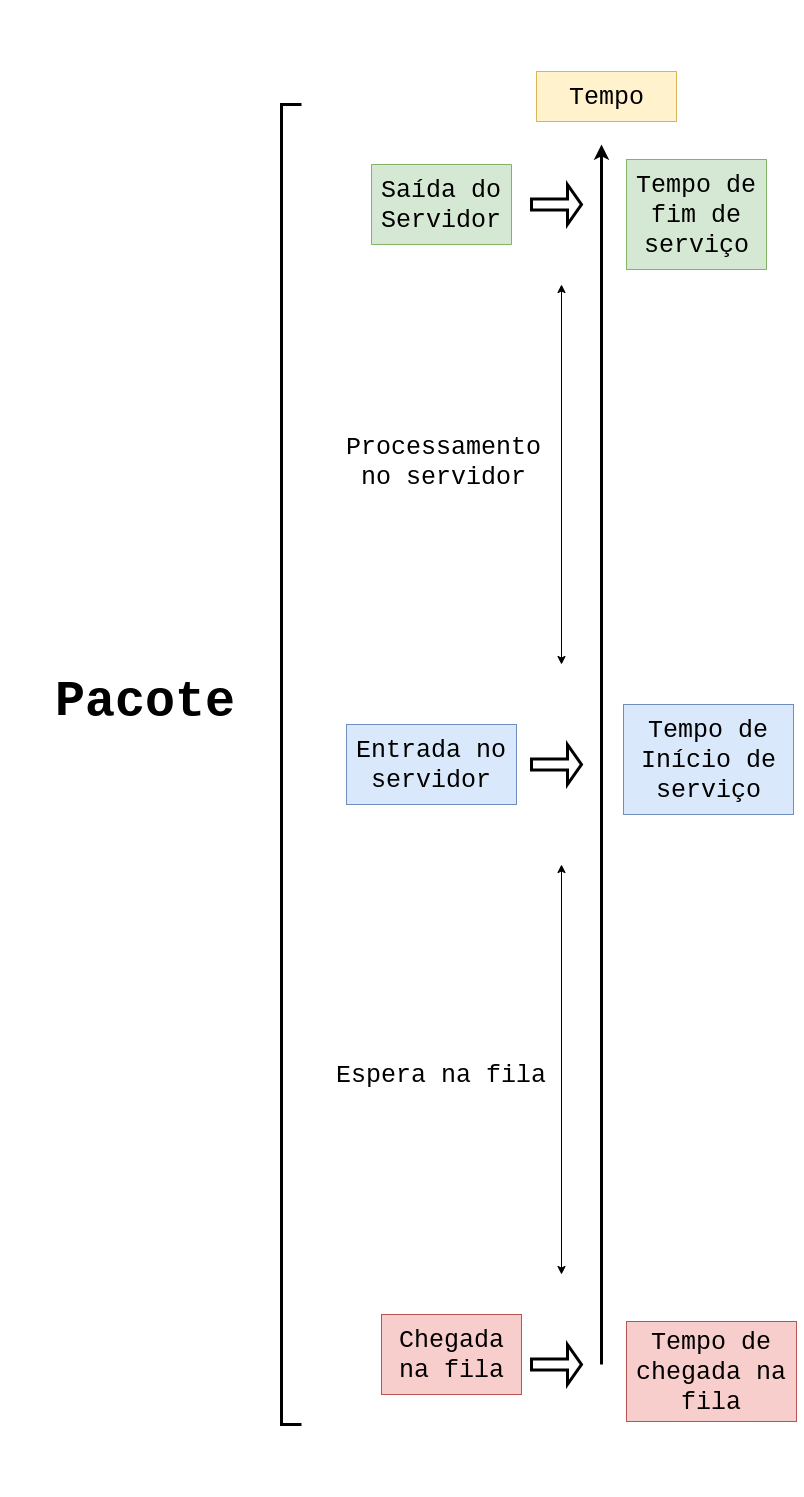

The diagram above was exported from draw.io. Its source (the exported page's mxGraphModel, read from the mxfile embedded in the PNG):
<mxGraphModel dx="3270" dy="2875" grid="1" gridSize="10" guides="1" tooltips="1" connect="1" arrows="1" fold="1" page="1" pageScale="1" pageWidth="900" pageHeight="1600" math="0" shadow="0">
  <root>
    <mxCell id="6duRAhZ37XyHA19X91_E-0" />
    <mxCell id="6duRAhZ37XyHA19X91_E-1" parent="6duRAhZ37XyHA19X91_E-0" />
    <mxCell id="J1IqiQVntaa8JsDCA4Ux-27" value="" style="group" vertex="1" connectable="0" parent="6duRAhZ37XyHA19X91_E-1">
      <mxGeometry x="-50" y="-527.5" width="757.5" height="1455" as="geometry" />
    </mxCell>
    <mxCell id="J1IqiQVntaa8JsDCA4Ux-25" value="" style="group;rotation=-90;" vertex="1" connectable="0" parent="J1IqiQVntaa8JsDCA4Ux-27">
      <mxGeometry x="-280" y="417.5" width="1455" height="620" as="geometry" />
    </mxCell>
    <mxCell id="fI0K2yTx7nhxQEAbaIrA-1" value="" style="endArrow=classic;html=1;strokeWidth=3;" parent="J1IqiQVntaa8JsDCA4Ux-25" edge="1">
      <mxGeometry width="50" height="50" relative="1" as="geometry">
        <mxPoint x="848" y="913" as="sourcePoint" />
        <mxPoint x="848" y="-307" as="targetPoint" />
      </mxGeometry>
    </mxCell>
    <mxCell id="fI0K2yTx7nhxQEAbaIrA-2" value="Tempo" style="text;html=1;strokeColor=#d6b656;fillColor=#fff2cc;align=center;verticalAlign=middle;whiteSpace=wrap;rounded=0;fontFamily=Courier New;fontSize=25;direction=east;rotation=0;" parent="J1IqiQVntaa8JsDCA4Ux-25" vertex="1">
      <mxGeometry x="783" y="-380" width="140" height="50" as="geometry" />
    </mxCell>
    <mxCell id="J1IqiQVntaa8JsDCA4Ux-12" value="Tempo de chegada na fila" style="text;html=1;strokeColor=#b85450;fillColor=#f8cecc;align=center;verticalAlign=middle;whiteSpace=wrap;rounded=0;fontFamily=Courier New;fontSize=25;direction=east;rotation=0;" vertex="1" parent="J1IqiQVntaa8JsDCA4Ux-25">
      <mxGeometry x="873" y="870" width="170" height="100" as="geometry" />
    </mxCell>
    <mxCell id="J1IqiQVntaa8JsDCA4Ux-13" value="Tempo de Início de serviço" style="text;html=1;strokeColor=#6c8ebf;fillColor=#dae8fc;align=center;verticalAlign=middle;whiteSpace=wrap;rounded=0;fontFamily=Courier New;fontSize=25;direction=east;rotation=0;" vertex="1" parent="J1IqiQVntaa8JsDCA4Ux-25">
      <mxGeometry x="870" y="253" width="170" height="110" as="geometry" />
    </mxCell>
    <mxCell id="J1IqiQVntaa8JsDCA4Ux-14" value="Tempo de fim de serviço" style="text;html=1;strokeColor=#82b366;fillColor=#d5e8d4;align=center;verticalAlign=middle;whiteSpace=wrap;rounded=0;fontFamily=Courier New;fontSize=25;direction=east;rotation=0;" vertex="1" parent="J1IqiQVntaa8JsDCA4Ux-25">
      <mxGeometry x="873" y="-292" width="140" height="110" as="geometry" />
    </mxCell>
    <mxCell id="J1IqiQVntaa8JsDCA4Ux-19" value="" style="group;direction=east;rotation=-90;" vertex="1" connectable="0" parent="J1IqiQVntaa8JsDCA4Ux-25">
      <mxGeometry x="573" y="588" width="410" height="60" as="geometry" />
    </mxCell>
    <mxCell id="J1IqiQVntaa8JsDCA4Ux-15" value="" style="endArrow=classic;startArrow=classic;html=1;" edge="1" parent="J1IqiQVntaa8JsDCA4Ux-19">
      <mxGeometry width="50" height="50" relative="1" as="geometry">
        <mxPoint x="235" y="235" as="sourcePoint" />
        <mxPoint x="235" y="-175" as="targetPoint" />
      </mxGeometry>
    </mxCell>
    <mxCell id="J1IqiQVntaa8JsDCA4Ux-21" value="U" style="group;direction=east;rotation=-90;" vertex="1" connectable="0" parent="J1IqiQVntaa8JsDCA4Ux-25">
      <mxGeometry x="683" y="838" width="140" height="150" as="geometry" />
    </mxCell>
    <mxCell id="J1IqiQVntaa8JsDCA4Ux-5" value="" style="shape=singleArrow;direction=south;whiteSpace=wrap;html=1;shadow=0;strokeWidth=3;rotation=-90;arrowWidth=0.27258064516129255;arrowSize=0.28193548387096823;" vertex="1" parent="J1IqiQVntaa8JsDCA4Ux-21">
      <mxGeometry x="100" y="50" width="40" height="50" as="geometry" />
    </mxCell>
    <mxCell id="J1IqiQVntaa8JsDCA4Ux-6" value="Chegada na fila" style="text;html=1;strokeColor=#b85450;fillColor=#f8cecc;align=center;verticalAlign=middle;whiteSpace=wrap;rounded=0;fontFamily=Courier New;fontSize=25;direction=east;rotation=0;" vertex="1" parent="J1IqiQVntaa8JsDCA4Ux-21">
      <mxGeometry x="-55" y="25" width="140" height="80" as="geometry" />
    </mxCell>
    <mxCell id="J1IqiQVntaa8JsDCA4Ux-22" value="" style="group;direction=east;rotation=-90;" vertex="1" connectable="0" parent="J1IqiQVntaa8JsDCA4Ux-25">
      <mxGeometry x="673" y="243" width="170" height="140" as="geometry" />
    </mxCell>
    <mxCell id="J1IqiQVntaa8JsDCA4Ux-8" value="" style="shape=singleArrow;direction=south;whiteSpace=wrap;html=1;shadow=0;strokeWidth=3;rotation=-90;arrowWidth=0.27258064516129255;arrowSize=0.28193548387096823;" vertex="1" parent="J1IqiQVntaa8JsDCA4Ux-22">
      <mxGeometry x="110" y="45" width="40" height="50" as="geometry" />
    </mxCell>
    <mxCell id="J1IqiQVntaa8JsDCA4Ux-10" value="" style="shape=singleArrow;direction=south;whiteSpace=wrap;html=1;shadow=0;strokeWidth=3;rotation=-90;arrowWidth=0.27258064516129255;arrowSize=0.28193548387096823;" vertex="1" parent="J1IqiQVntaa8JsDCA4Ux-25">
      <mxGeometry x="783" y="-272" width="40" height="50" as="geometry" />
    </mxCell>
    <mxCell id="J1IqiQVntaa8JsDCA4Ux-11" value="Saída do Servidor" style="text;html=1;strokeColor=#82b366;fillColor=#d5e8d4;align=center;verticalAlign=middle;whiteSpace=wrap;rounded=0;fontFamily=Courier New;fontSize=25;direction=south;horizontal=0;rotation=-270;" vertex="1" parent="J1IqiQVntaa8JsDCA4Ux-25">
      <mxGeometry x="648" y="-317" width="80" height="140" as="geometry" />
    </mxCell>
    <mxCell id="J1IqiQVntaa8JsDCA4Ux-9" value="Entrada no servidor" style="text;html=1;strokeColor=#6c8ebf;fillColor=#dae8fc;align=center;verticalAlign=middle;whiteSpace=wrap;rounded=0;fontFamily=Courier New;fontSize=25;direction=east;rotation=0;" vertex="1" parent="J1IqiQVntaa8JsDCA4Ux-25">
      <mxGeometry x="593" y="273" width="170" height="80" as="geometry" />
    </mxCell>
    <mxCell id="J1IqiQVntaa8JsDCA4Ux-16" value="" style="endArrow=classic;startArrow=classic;html=1;" edge="1" parent="J1IqiQVntaa8JsDCA4Ux-25">
      <mxGeometry x="253" y="-122" width="50" height="50" as="geometry">
        <mxPoint x="808" y="213" as="sourcePoint" />
        <mxPoint x="808" y="-167" as="targetPoint" />
      </mxGeometry>
    </mxCell>
    <mxCell id="J1IqiQVntaa8JsDCA4Ux-18" value="Processamento no servidor" style="text;html=1;align=center;verticalAlign=middle;whiteSpace=wrap;rounded=0;fontFamily=Courier New;fontSize=25;direction=east;rotation=0;" vertex="1" parent="J1IqiQVntaa8JsDCA4Ux-25">
      <mxGeometry x="579.5" y="-20" width="220" height="60" as="geometry" />
    </mxCell>
    <mxCell id="J1IqiQVntaa8JsDCA4Ux-17" value="Espera na fila" style="text;html=1;align=center;verticalAlign=middle;whiteSpace=wrap;rounded=0;fontFamily=Courier New;fontSize=25;direction=east;rotation=0;" vertex="1" parent="J1IqiQVntaa8JsDCA4Ux-25">
      <mxGeometry x="579.5" y="598" width="217" height="50" as="geometry" />
    </mxCell>
    <mxCell id="J1IqiQVntaa8JsDCA4Ux-1" value="" style="shape=partialRectangle;whiteSpace=wrap;html=1;bottom=1;right=1;left=1;top=0;fillColor=none;routingCenterX=-0.5;strokeWidth=3;shadow=0;portConstraintRotation=1;rotation=-270;direction=east;" vertex="1" parent="J1IqiQVntaa8JsDCA4Ux-25">
      <mxGeometry x="-122" y="303" width="1320" height="20" as="geometry" />
    </mxCell>
    <mxCell id="TPbXxdBdSZZWjXqvYiVB-2" value="&lt;h1&gt;&lt;font face=&quot;Courier New&quot;&gt;Pacote&lt;/font&gt;&lt;/h1&gt;" style="text;html=1;align=center;verticalAlign=middle;whiteSpace=wrap;rounded=0;fontFamily=Georgia;fontSize=25;direction=east;rotation=0;" parent="J1IqiQVntaa8JsDCA4Ux-27" vertex="1">
      <mxGeometry y="640.5" width="223" height="50" as="geometry" />
    </mxCell>
  </root>
</mxGraphModel>